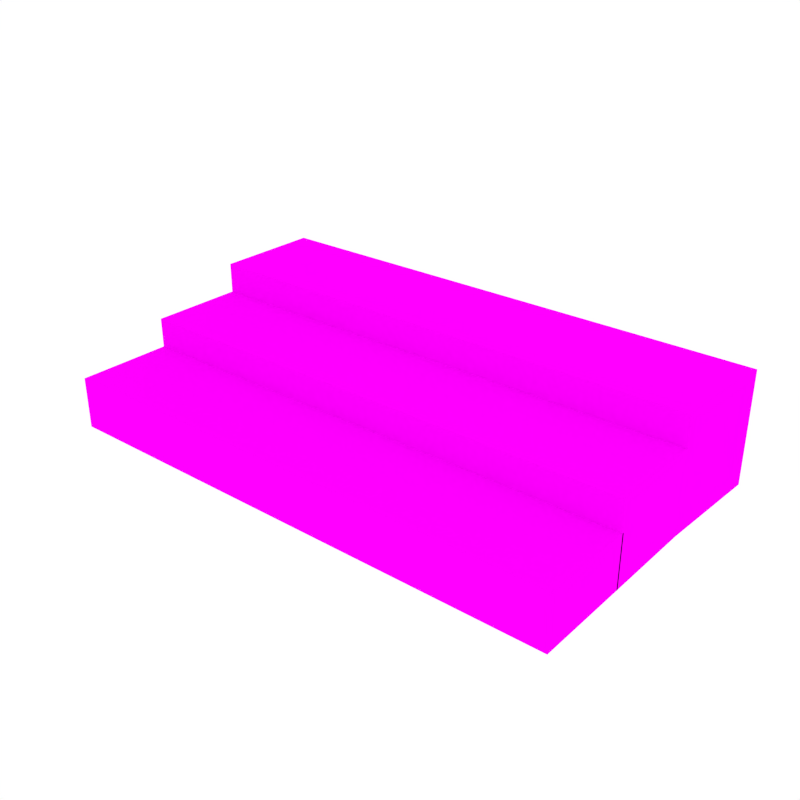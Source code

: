 # Source: Staircase.blend  (saved by Blender 2.79.0; exported with 4.5.12 LTS)
import bpy
from mathutils import Matrix  # noqa: F401  (used for matrix-valued properties, if any)

bpy.ops.wm.read_factory_settings(use_empty=True)
scene = bpy.context.scene
scene.name = 'Scene'

# ---- collections
col_collection_1 = bpy.data.collections.new('Collection 1'); scene.collection.children.link(col_collection_1)

# ---- images (referenced by path relative to the original .blend; pixels are not part of the script)
import os
ASSET_DIR = os.environ.get("B2B_ASSET_DIR", "")  # directory of the original .blend (textures are referenced by path, not embedded)
HERE = os.path.dirname(os.path.abspath(__file__))  # packed textures are extracted next to this script under _unpacked/

def load_image(name, relpath, width, height, colorspace="sRGB"):
    """Load a texture the original file referenced (path relative to the .blend, or extracted next to this script)."""
    p = next((c for c in (os.path.join(HERE, relpath), os.path.join(ASSET_DIR, relpath)) if relpath and os.path.exists(c)), "")
    if p:
        img = bpy.data.images.load(p, check_existing=True)
        img.name = name
    else:  # same state as the original file: an image datablock whose file is absent (Cycles renders it pink)
        img = bpy.data.images.new(name, width, height)
        img.source = "FILE"
        img.filepath = "//" + (relpath or name)
    img.colorspace_settings.name = colorspace
    return img
img_texture_green_png_001 = load_image('Texture_Green.png.001', 'Texture_Green.png', 1024, 1024, 'sRGB')

# ---- materials (node trees are filled in below, after node groups)
mat_texture = bpy.data.materials.new('Texture')
mat_texture.alpha_threshold = 0.0
mat_texture.roughness = 0.5

# ---- material node trees
mat_texture.use_nodes = True; mat_texture.node_tree.nodes.clear()
_N = mat_texture.node_tree.nodes; _L = mat_texture.node_tree.links
n0 = _N.new('ShaderNodeOutputMaterial'); n0.name = 'Material Output'; n0.location = (300, 300)
n1 = _N.new('ShaderNodeBsdfDiffuse'); n1.name = 'Diffuse BSDF'; n1.location = (10, 300)
n2 = _N.new('ShaderNodeTexImage'); n2.name = 'Image Texture'; n2.location = (-180, 300)
n2.width = 140
n2.image = img_texture_green_png_001
_L.new(n1.outputs[0], n0.inputs[0])
_L.new(n2.outputs[0], n1.inputs[0])
n0.is_active_output = True

# ---- world
world_world = bpy.data.worlds.new('World'); scene.world = world_world
world_world.color = (1.0, 1.0, 1.0)
world_world.use_sun_shadow = False
world_world.sun_shadow_jitter_overblur = 0.0
world_world.cycles.sampling_method = 'NONE'
world_world.cycles.sample_map_resolution = 256

# ---- meshes
me_cube_025 = bpy.data.meshes.new('Cube.025')
me_cube_025.from_pydata([(-0.4228, 0.2404, 0.0902), (-0.4228, 0.2404, -0.0902), (-0.4228, 0.06579, 0.0902), (-0.4228, 0.06579, -0.0902), (-0.4228, 0.0682, 0.04106), (-0.4228, 0.0682, -0.0902), (-0.4228, -0.08728, 0.04106), (-0.4228, -0.08728, -0.0902), (-0.4228, -0.08487, -0.007126), (-0.4228, -0.08487, -0.0902), (-0.4228, -0.2404, -0.007126), (-0.4228, -0.2404, -0.0902), (0.4228, 0.2404, 0.0902), (0.4228, 0.2404, -0.0902), (0.4153, 0.06579, 0.0902), (0.4153, 0.06579, -0.0902), (0.4153, 0.0682, 0.04106), (0.4153, 0.0682, -0.0902), (0.4153, -0.08728, 0.04106), (0.4153, -0.08728, -0.0902), (0.4153, -0.08487, -0.007126), (0.4153, -0.08487, -0.0902), (0.4153, -0.2404, -0.007126), (0.4153, -0.2404, -0.0902)], [], [(15, 14, 2, 3), (12, 0, 2, 14), (17, 5, 4, 16), (1, 3, 2, 0), (19, 18, 6, 7), (16, 4, 6, 18), (21, 9, 8, 20), (5, 7, 6, 4), (23, 22, 10, 11), (20, 8, 10, 22), (9, 11, 10, 8), (13, 12, 14, 15), (17, 16, 18, 19), (21, 20, 22, 23), (13, 1, 0, 12)])
_uv = me_cube_025.uv_layers.new(name='UVMap')
_uv.uv.foreach_set('vector', [0.0772, 0.7979, 0.101, 0.7979, 0.101, 0.9362, 0.0772, 0.9362, 0.124, 0.7979, 0.124, 0.9375, 0.101, 0.9375, 0.101, 0.7992, 0.1823, 0.9362, 0.1823, 0.7979, 0.1996, 0.7979, 0.1996, 0.9362, 0.147, 0.966, 0.124, 0.966, 0.124, 0.9362, 0.147, 0.9362, 0.165, 0.7979, 0.1823, 0.7979, 0.1823, 0.9362, 0.165, 0.9362, 0.1445, 0.7979, 0.1445, 0.9362, 0.124, 0.9362, 0.124, 0.7979, 0.2215, 0.7979, 0.2215, 0.9362, 0.2105, 0.9362, 0.2105, 0.7979, 0.1823, 0.9362, 0.1823, 0.9619, 0.165, 0.9619, 0.165, 0.9362, 0.1996, 0.7979, 0.2105, 0.7979, 0.2105, 0.9362, 0.1996, 0.9362, 0.165, 0.7979, 0.165, 0.9362, 0.1445, 0.9362, 0.1445, 0.7979, 0.06437, 0.9375, 0.06437, 0.9631, 0.05341, 0.9631, 0.05341, 0.9375, 0.0772, 0.966, 0.0772, 0.9362, 0.1002, 0.9362, 0.1002, 0.966, 0.165, 0.9619, 0.1477, 0.9619, 0.1477, 0.9362, 0.165, 0.9362, 0.07532, 0.9631, 0.06437, 0.9631, 0.06437, 0.9375, 0.07532, 0.9375, 0.0772, 0.7979, 0.0772, 0.9375, 0.05341, 0.9375, 0.05341, 0.7979])
me_cube_025.materials.append(mat_texture)
me_cube_025.use_remesh_preserve_volume = False
me_cube_025.use_remesh_preserve_attributes = False
me_cube_025.use_mirror_vertex_groups = False
me_cube_025.update()

# ---- objects
ob_staircase = bpy.data.objects.new('Staircase', me_cube_025)

# ---- transforms, parenting, visibility, modifiers, constraints
ob_staircase.location = (0.0, 0.0, 0.0)
ob_staircase.lineart.crease_threshold = 0.0
_vg = ob_staircase.vertex_groups.new(name='Group')

# ---- collection membership
col_collection_1.objects.link(ob_staircase)

# ---- scene / render settings (as saved in the file)
scene.frame_start = 1; scene.frame_end = 250; scene.frame_set(0)
scene.render.engine = 'CYCLES'
scene.render.resolution_x = 1000
scene.render.resolution_y = 1000
scene.render.dither_intensity = 0.0
scene.cycles.samples = 200
scene.cycles.sampling_pattern = 'TABULATED_SOBOL'
scene.cycles.light_sampling_threshold = 0.0
scene.cycles.use_adaptive_sampling = False
scene.cycles.use_light_tree = False
scene.cycles.caustics_reflective = False
scene.cycles.caustics_refractive = False
scene.cycles.blur_glossy = 0.0
scene.cycles.max_bounces = 2
scene.cycles.pixel_filter_type = 'GAUSSIAN'
scene.cycles.sample_clamp_indirect = 0.0
scene.view_settings.view_transform = 'Standard'
bpy.context.view_layer.update()

# ---- added for rendering (the .blend has no active camera): camera
cam_auto = bpy.data.cameras.new('AutoCamera')
cam_auto.lens = 50.0
cam_auto.sensor_width = 36.0
cam_auto.clip_end = 1000.0
ob_auto_camera = bpy.data.objects.new('AutoCamera', cam_auto)
scene.collection.objects.link(ob_auto_camera)
ob_auto_camera.location = (0.915223, -1.09827, 0.732179)
ob_auto_camera.rotation_euler = (1.09748, -7.21219e-08, 0.694738)
scene.camera = ob_auto_camera
bpy.context.view_layer.update()
